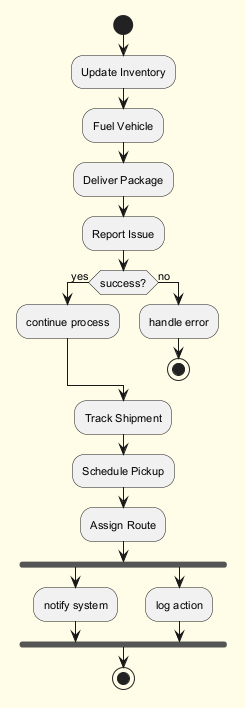

The diagram above was rendered by PlantUML. Its source (embedded in the PNG):
@startuml
skinparam backgroundColor #FFFDE7
skinparam classBackgroundColor #FFF9C4
skinparam classBorderColor #F57F17
skinparam defaultFontSize 11
start
:Update Inventory;
:Fuel Vehicle;
:Deliver Package;
:Report Issue;
if (success?) then (yes)
:continue process;
else (no)
:handle error;
stop
endif
:Track Shipment;
:Schedule Pickup;
:Assign Route;
fork
:notify system;
fork again
:log action;
end fork
stop
@enduml